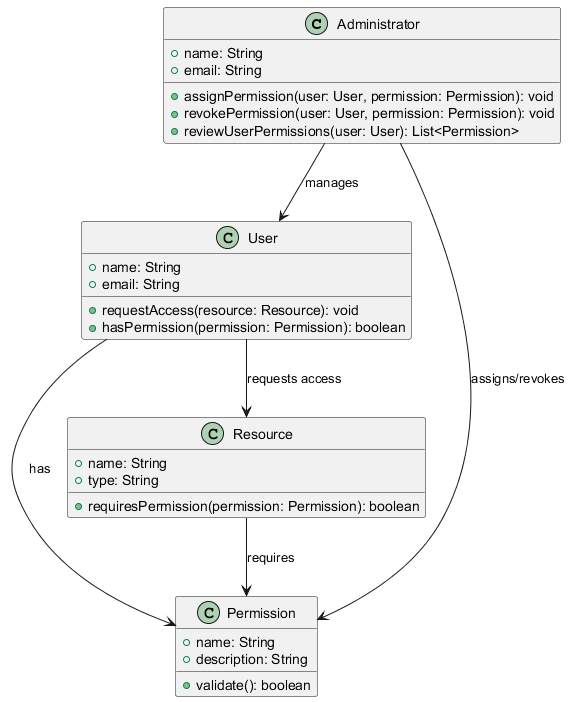

The diagram above was rendered by PlantUML. Its source (embedded in the PNG):
@startuml
class Administrator {
  + name: String
  + email: String
  + assignPermission(user: User, permission: Permission): void
  + revokePermission(user: User, permission: Permission): void
  + reviewUserPermissions(user: User): List<Permission>
}

class User {
  + name: String
  + email: String
  + requestAccess(resource: Resource): void
  + hasPermission(permission: Permission): boolean
}

class Permission {
  + name: String
  + description: String
  + validate(): boolean
}

class Resource {
  + name: String
  + type: String
  + requiresPermission(permission: Permission): boolean
}

Administrator --> User : manages
Administrator --> Permission : assigns/revokes
User --> Resource : requests access
User --> Permission : has
Resource --> Permission : requires

@enduml